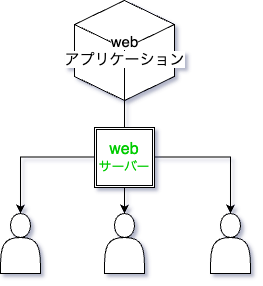

The diagram above was exported from draw.io. Its source (the exported page's mxGraphModel, read from the mxfile embedded in the PNG):
<mxGraphModel dx="1152" dy="712" grid="1" gridSize="10" guides="1" tooltips="1" connect="1" arrows="1" fold="1" page="1" pageScale="1" pageWidth="827" pageHeight="1169" math="0" shadow="0">
  <root>
    <mxCell id="0" />
    <mxCell id="1" parent="0" />
    <mxCell id="2" style="edgeStyle=orthogonalEdgeStyle;rounded=0;orthogonalLoop=1;jettySize=auto;html=1;" edge="1" source="5" target="6" parent="1">
      <mxGeometry relative="1" as="geometry" />
    </mxCell>
    <mxCell id="3" style="edgeStyle=orthogonalEdgeStyle;rounded=0;orthogonalLoop=1;jettySize=auto;html=1;exitX=0.5;exitY=1;exitDx=0;exitDy=0;exitPerimeter=0;" edge="1" source="5" target="7" parent="1">
      <mxGeometry relative="1" as="geometry" />
    </mxCell>
    <mxCell id="4" style="edgeStyle=orthogonalEdgeStyle;rounded=0;orthogonalLoop=1;jettySize=auto;html=1;exitX=0.5;exitY=1;exitDx=0;exitDy=0;exitPerimeter=0;" edge="1" source="5" target="8" parent="1">
      <mxGeometry relative="1" as="geometry" />
    </mxCell>
    <mxCell id="5" value="&lt;font style=&quot;font-size: 15px; background-color: rgb(255, 255, 255);&quot;&gt;web&lt;/font&gt;&lt;div&gt;&lt;font style=&quot;font-size: 15px; background-color: rgb(255, 255, 255);&quot;&gt;アプリケーション&lt;/font&gt;&lt;/div&gt;" style="html=1;shape=mxgraph.basic.isocube;isoAngle=15;" vertex="1" parent="1">
      <mxGeometry x="574" y="700" width="100" height="100" as="geometry" />
    </mxCell>
    <mxCell id="6" value="" style="shape=actor;whiteSpace=wrap;html=1;" vertex="1" parent="1">
      <mxGeometry x="604" y="913" width="40" height="60" as="geometry" />
    </mxCell>
    <mxCell id="7" value="" style="shape=actor;whiteSpace=wrap;html=1;" vertex="1" parent="1">
      <mxGeometry x="500" y="913" width="40" height="60" as="geometry" />
    </mxCell>
    <mxCell id="8" value="" style="shape=actor;whiteSpace=wrap;html=1;" vertex="1" parent="1">
      <mxGeometry x="710" y="913" width="40" height="60" as="geometry" />
    </mxCell>
    <mxCell id="9" value="&lt;font color=&quot;#00cc00&quot; style=&quot;font-size: 16px;&quot;&gt;web&lt;/font&gt;&lt;div&gt;&lt;font color=&quot;#00cc00&quot; style=&quot;font-size: 13px;&quot;&gt;サーバー&lt;/font&gt;&lt;/div&gt;" style="shape=ext;double=1;whiteSpace=wrap;html=1;aspect=fixed;" vertex="1" parent="1">
      <mxGeometry x="594" y="827" width="60" height="60" as="geometry" />
    </mxCell>
  </root>
</mxGraphModel>